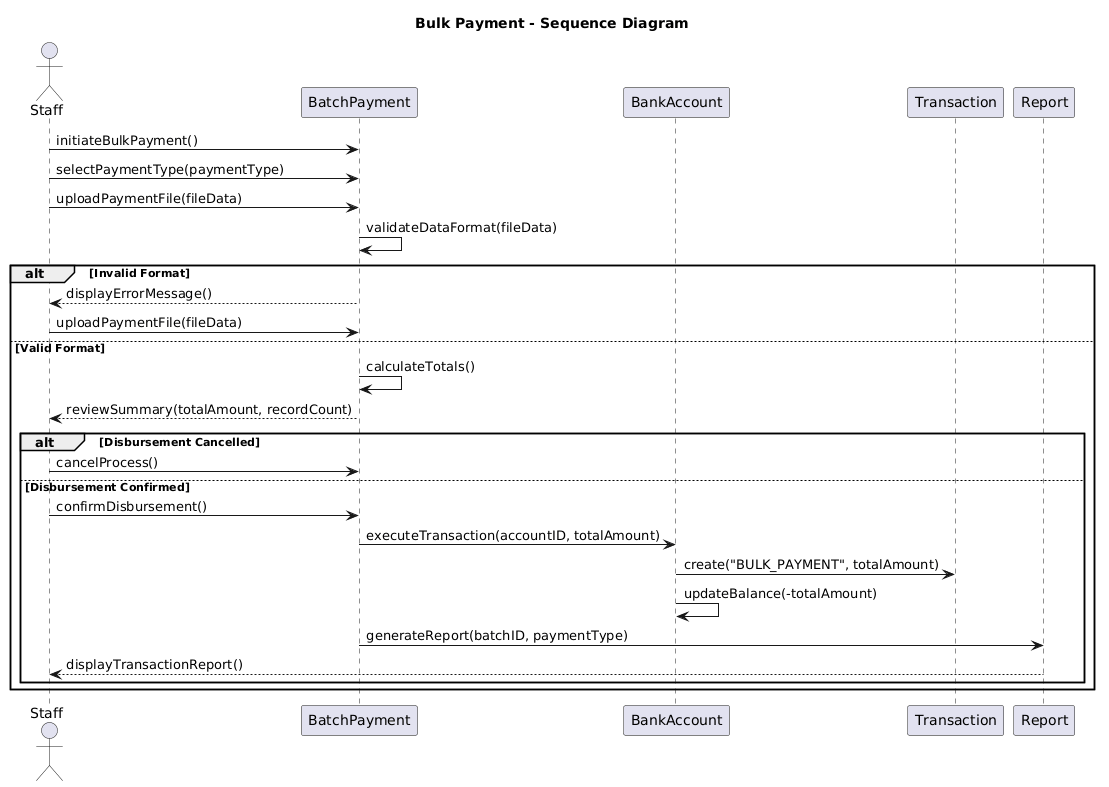

The diagram above was rendered by PlantUML. Its source (embedded in the PNG):
@startuml
title Bulk Payment - Sequence Diagram

actor Staff
participant "BatchPayment" as BP
participant "BankAccount" as BA
participant "Transaction" as T
participant "Report" as R

Staff -> BP : initiateBulkPayment()
Staff -> BP : selectPaymentType(paymentType)
Staff -> BP : uploadPaymentFile(fileData)

BP -> BP : validateDataFormat(fileData)

alt Invalid Format
    BP --> Staff : displayErrorMessage()
    Staff -> BP : uploadPaymentFile(fileData)
else Valid Format
    BP -> BP : calculateTotals()
    BP --> Staff : reviewSummary(totalAmount, recordCount)

    alt Disbursement Cancelled
        Staff -> BP : cancelProcess()
    else Disbursement Confirmed
        Staff -> BP : confirmDisbursement()
        BP -> BA : executeTransaction(accountID, totalAmount)
        BA -> T : create("BULK_PAYMENT", totalAmount)
        BA -> BA : updateBalance(-totalAmount)
        BP -> R : generateReport(batchID, paymentType)
        R --> Staff : displayTransactionReport()
    end
end
@enduml